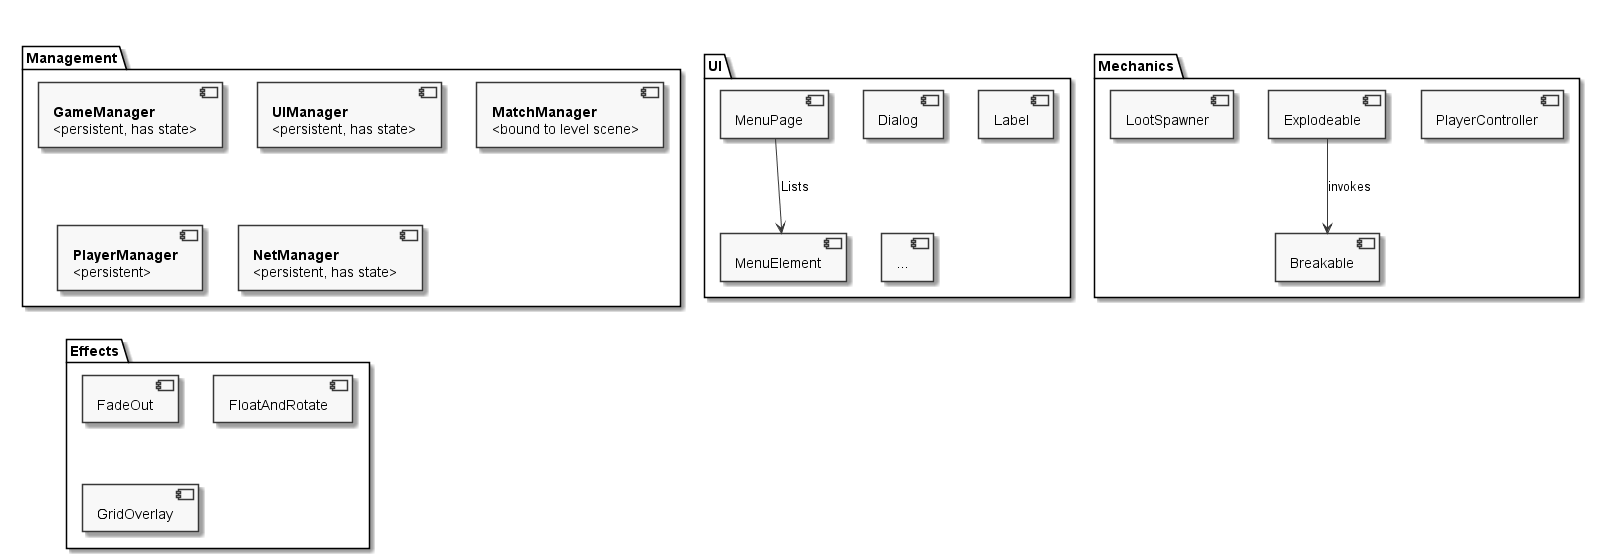

The diagram above was rendered by PlantUML. Its source (embedded in the PNG):
@startuml
   skinparam monochrome true
   skinparam componentStyle uml2


package "Management" {
    component GameManager [
        **GameManager**
        <persistent, has state>
    ]

    component UIManager [
        **UIManager**
        <persistent, has state>
    ]

    component MatchManager [
        **MatchManager**
        <bound to level scene>
    ]

    component PlayerManager [
        **PlayerManager**
        <persistent>
    ]

    component NetManager [
        **NetManager**
        <persistent, has state>
    ]
}

package "UI" {
    component MenuPage
    component MenuElement
    component Dialog
    component Label
    component "..."

    MenuPage --> MenuElement : Lists
}

package "Effects" {
    component FadeOut
    component FloatAndRotate
    component GridOverlay
    component "..."
}

package "Mechanics" {
    component PlayerController
    component Explodeable
    component Breakable
    component LootSpawner

    Explodeable --> Breakable : invokes
}


@enduml